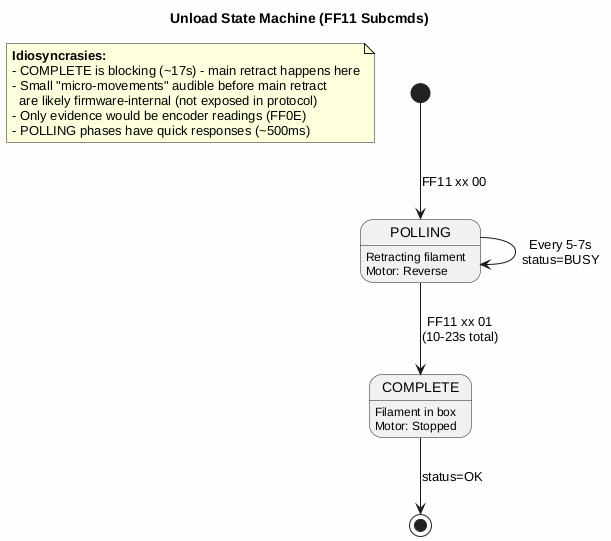

The diagram above was rendered by PlantUML. Its source (embedded in the PNG):
@startuml Unload_State_Machine
title Unload State Machine (FF11 Subcmds)
skinparam backgroundColor #FEFEFE

note as N1
  **Idiosyncrasies:**
  - COMPLETE is blocking (~17s) - main retract happens here
  - Small "micro-movements" audible before main retract
    are likely firmware-internal (not exposed in protocol)
  - Only evidence would be encoder readings (FF0E)
  - POLLING phases have quick responses (~500ms)
end note

[*] --> POLLING : FF11 xx 00

POLLING --> POLLING : Every 5-7s\nstatus=BUSY
POLLING --> COMPLETE : FF11 xx 01\n(10-23s total)
POLLING : Retracting filament
POLLING : Motor: Reverse

COMPLETE --> [*] : status=OK
COMPLETE : Filament in box
COMPLETE : Motor: Stopped

@enduml